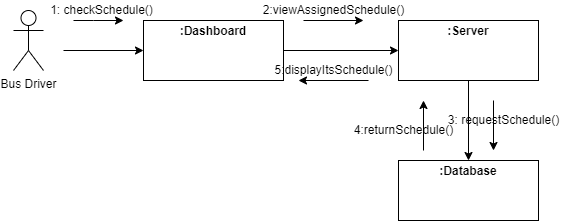

The diagram above was exported from draw.io. Its source (the exported page's mxGraphModel, read from the mxfile embedded in the PNG):
<mxGraphModel dx="868" dy="450" grid="1" gridSize="10" guides="1" tooltips="1" connect="1" arrows="1" fold="1" page="1" pageScale="1" pageWidth="850" pageHeight="1100" math="0" shadow="0">
  <root>
    <mxCell id="0" />
    <mxCell id="1" parent="0" />
    <mxCell id="VJLXmWvA30XrLGy6O9Qn-1" value="Bus Driver" style="shape=umlActor;verticalLabelPosition=bottom;verticalAlign=top;html=1;outlineConnect=0;" vertex="1" parent="1">
      <mxGeometry x="110" y="90" width="30" height="60" as="geometry" />
    </mxCell>
    <mxCell id="VJLXmWvA30XrLGy6O9Qn-6" value="&lt;p style=&quot;margin:0px;margin-top:4px;text-align:center;&quot;&gt;&lt;b&gt;:Dashboard&lt;/b&gt;&lt;/p&gt;" style="verticalAlign=top;align=left;overflow=fill;fontSize=12;fontFamily=Helvetica;html=1;" vertex="1" parent="1">
      <mxGeometry x="240" y="100" width="140" height="60" as="geometry" />
    </mxCell>
    <mxCell id="VJLXmWvA30XrLGy6O9Qn-8" value="" style="endArrow=classic;html=1;rounded=0;entryX=0;entryY=0.5;entryDx=0;entryDy=0;" edge="1" parent="1" target="VJLXmWvA30XrLGy6O9Qn-6">
      <mxGeometry width="50" height="50" relative="1" as="geometry">
        <mxPoint x="160" y="130" as="sourcePoint" />
        <mxPoint x="210" y="80" as="targetPoint" />
      </mxGeometry>
    </mxCell>
    <mxCell id="VJLXmWvA30XrLGy6O9Qn-9" value="" style="endArrow=classic;html=1;rounded=0;" edge="1" parent="1">
      <mxGeometry width="50" height="50" relative="1" as="geometry">
        <mxPoint x="170" y="100" as="sourcePoint" />
        <mxPoint x="220" y="100" as="targetPoint" />
        <Array as="points">
          <mxPoint x="190" y="100" />
        </Array>
      </mxGeometry>
    </mxCell>
    <mxCell id="VJLXmWvA30XrLGy6O9Qn-10" value="1: checkSchedule()" style="text;html=1;align=center;verticalAlign=middle;resizable=0;points=[];autosize=1;strokeColor=none;fillColor=none;" vertex="1" parent="1">
      <mxGeometry x="137.5" y="80" width="120" height="20" as="geometry" />
    </mxCell>
    <mxCell id="VJLXmWvA30XrLGy6O9Qn-12" value="" style="endArrow=classic;html=1;rounded=0;exitX=1;exitY=0.5;exitDx=0;exitDy=0;entryX=0;entryY=0.5;entryDx=0;entryDy=0;" edge="1" parent="1" source="VJLXmWvA30XrLGy6O9Qn-6" target="VJLXmWvA30XrLGy6O9Qn-21">
      <mxGeometry width="50" height="50" relative="1" as="geometry">
        <mxPoint x="400" y="170" as="sourcePoint" />
        <mxPoint x="480" y="130" as="targetPoint" />
      </mxGeometry>
    </mxCell>
    <mxCell id="VJLXmWvA30XrLGy6O9Qn-13" value="" style="endArrow=classic;html=1;rounded=0;" edge="1" parent="1">
      <mxGeometry width="50" height="50" relative="1" as="geometry">
        <mxPoint x="400" y="100" as="sourcePoint" />
        <mxPoint x="460" y="100" as="targetPoint" />
      </mxGeometry>
    </mxCell>
    <mxCell id="VJLXmWvA30XrLGy6O9Qn-14" value="2:viewAssignedSchedule()" style="text;html=1;align=center;verticalAlign=middle;resizable=0;points=[];autosize=1;strokeColor=none;fillColor=none;" vertex="1" parent="1">
      <mxGeometry x="350" y="80" width="160" height="20" as="geometry" />
    </mxCell>
    <mxCell id="VJLXmWvA30XrLGy6O9Qn-15" value="" style="endArrow=classic;html=1;rounded=0;" edge="1" parent="1">
      <mxGeometry width="50" height="50" relative="1" as="geometry">
        <mxPoint x="465" y="160" as="sourcePoint" />
        <mxPoint x="395" y="160" as="targetPoint" />
      </mxGeometry>
    </mxCell>
    <mxCell id="VJLXmWvA30XrLGy6O9Qn-16" value="5:displayItsSchedule()" style="text;html=1;align=center;verticalAlign=middle;resizable=0;points=[];autosize=1;strokeColor=none;fillColor=none;" vertex="1" parent="1">
      <mxGeometry x="365" y="140" width="130" height="20" as="geometry" />
    </mxCell>
    <mxCell id="VJLXmWvA30XrLGy6O9Qn-17" value="&lt;p style=&quot;margin:0px;margin-top:4px;text-align:center;&quot;&gt;&lt;b&gt;:Database&lt;/b&gt;&lt;/p&gt;" style="verticalAlign=top;align=left;overflow=fill;fontSize=12;fontFamily=Helvetica;html=1;" vertex="1" parent="1">
      <mxGeometry x="495" y="240" width="140" height="60" as="geometry" />
    </mxCell>
    <mxCell id="VJLXmWvA30XrLGy6O9Qn-21" value="&lt;p style=&quot;margin:0px;margin-top:4px;text-align:center;&quot;&gt;&lt;b&gt;:Server&lt;/b&gt;&lt;/p&gt;" style="verticalAlign=top;align=left;overflow=fill;fontSize=12;fontFamily=Helvetica;html=1;" vertex="1" parent="1">
      <mxGeometry x="495" y="100" width="140" height="60" as="geometry" />
    </mxCell>
    <mxCell id="VJLXmWvA30XrLGy6O9Qn-23" value="" style="endArrow=classic;html=1;rounded=0;entryX=0.5;entryY=0;entryDx=0;entryDy=0;exitX=0.5;exitY=1;exitDx=0;exitDy=0;" edge="1" parent="1" source="VJLXmWvA30XrLGy6O9Qn-21" target="VJLXmWvA30XrLGy6O9Qn-17">
      <mxGeometry width="50" height="50" relative="1" as="geometry">
        <mxPoint x="309.5" y="160" as="sourcePoint" />
        <mxPoint x="309.5" y="230" as="targetPoint" />
      </mxGeometry>
    </mxCell>
    <mxCell id="VJLXmWvA30XrLGy6O9Qn-24" value="" style="endArrow=classic;html=1;rounded=0;" edge="1" parent="1">
      <mxGeometry width="50" height="50" relative="1" as="geometry">
        <mxPoint x="590" y="180" as="sourcePoint" />
        <mxPoint x="590" y="230" as="targetPoint" />
      </mxGeometry>
    </mxCell>
    <mxCell id="VJLXmWvA30XrLGy6O9Qn-25" value="3: requestSchedule()" style="text;html=1;align=center;verticalAlign=middle;resizable=0;points=[];autosize=1;strokeColor=none;fillColor=none;" vertex="1" parent="1">
      <mxGeometry x="535" y="190" width="130" height="20" as="geometry" />
    </mxCell>
    <mxCell id="VJLXmWvA30XrLGy6O9Qn-32" value="" style="endArrow=classic;html=1;rounded=0;" edge="1" parent="1">
      <mxGeometry width="50" height="50" relative="1" as="geometry">
        <mxPoint x="520" y="230" as="sourcePoint" />
        <mxPoint x="520" y="180" as="targetPoint" />
      </mxGeometry>
    </mxCell>
    <mxCell id="VJLXmWvA30XrLGy6O9Qn-33" value="4:returnSchedule()" style="text;html=1;align=center;verticalAlign=middle;resizable=0;points=[];autosize=1;strokeColor=none;fillColor=none;" vertex="1" parent="1">
      <mxGeometry x="445" y="200" width="110" height="20" as="geometry" />
    </mxCell>
  </root>
</mxGraphModel>